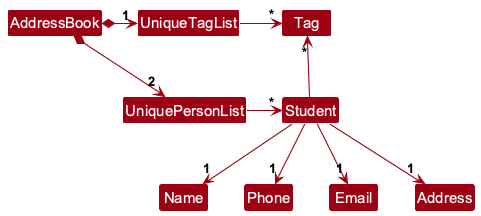

The diagram above was rendered by PlantUML. Its source (embedded in the PNG):
@startuml
skinparamlocked defaultFontName Arial
!include style.puml
skinparam arrowThickness 1.1
skinparam arrowColor MODEL_COLOR
skinparam classBackgroundColor MODEL_COLOR

AddressBook *-right-> "2" UniquePersonList
AddressBook *-right-> "1" UniqueTagList
UniqueTagList -[hidden]down- UniquePersonList
UniqueTagList -[hidden]down- UniquePersonList

UniqueTagList -right-> "*" Tag
UniquePersonList -right-> "~*" Student

Student -up-> "*" Tag

Student --> "1" Name
Student --> "1" Phone
Student --> "1" Email
Student --> "1" Address
@enduml